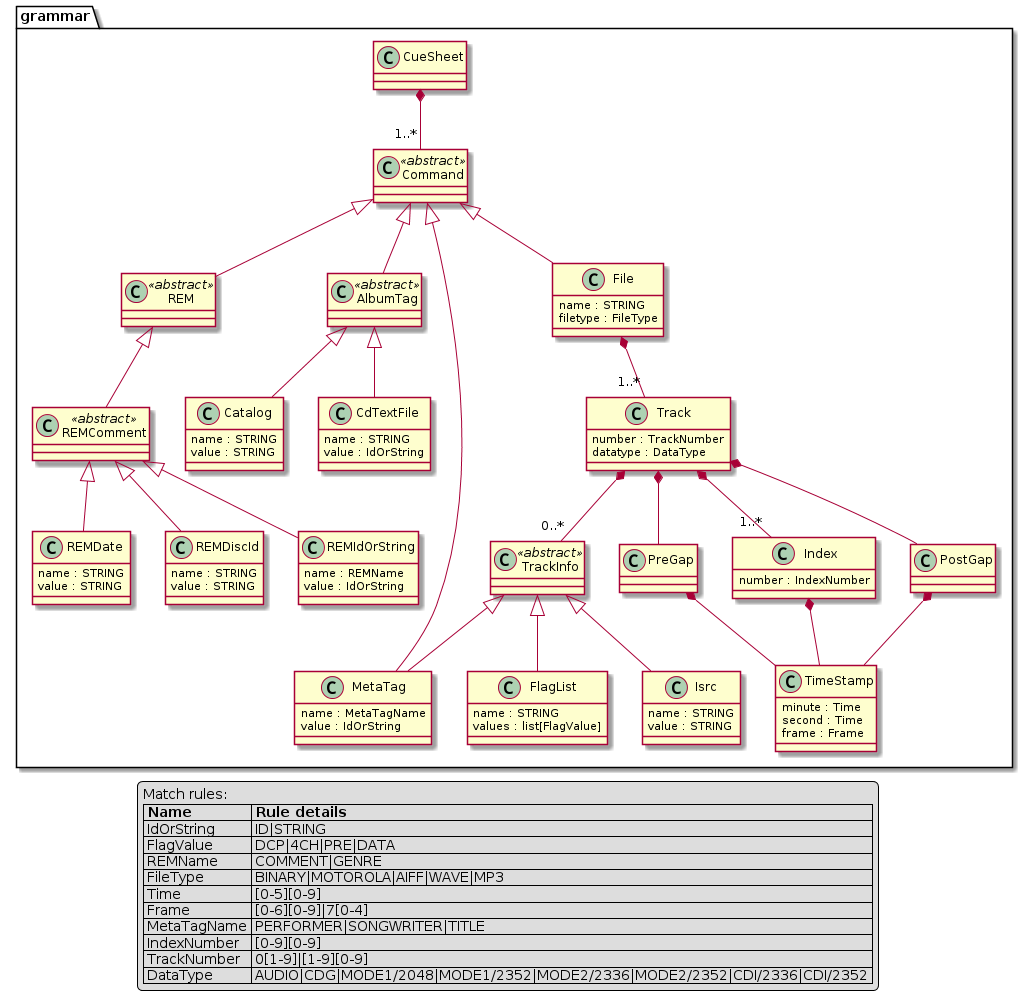

The diagram above was rendered by PlantUML. Its source (embedded in the PNG):
@startuml
set namespaceSeparator .


class grammar.CueSheet  {
}


class grammar.Command <<abstract>> {
}


class grammar.REM <<abstract>> {
}


class grammar.REMComment <<abstract>> {
}


class grammar.REMDate  {
  name : STRING
  value : STRING
}


class grammar.REMDiscId  {
  name : STRING
  value : STRING
}


class grammar.REMIdOrString  {
  name : REMName
  value : IdOrString
}


class grammar.AlbumTag <<abstract>> {
}


class grammar.Catalog  {
  name : STRING
  value : STRING
}


class grammar.CdTextFile  {
  name : STRING
  value : IdOrString
}


class grammar.MetaTag  {
  name : MetaTagName
  value : IdOrString
}


class grammar.File  {
  name : STRING
  filetype : FileType
}


class grammar.Track  {
  number : TrackNumber
  datatype : DataType
}


class grammar.TrackInfo <<abstract>> {
}


class grammar.FlagList  {
  name : STRING
  values : list[FlagValue]
}


class grammar.Isrc  {
  name : STRING
  value : STRING
}


class grammar.PreGap  {
}


class grammar.Index  {
  number : IndexNumber
}


class grammar.PostGap  {
}


class grammar.TimeStamp  {
  minute : Time
  second : Time
  frame : Frame
}


grammar.CueSheet *-- "1..*" grammar.Command
grammar.Command <|-- grammar.REM
grammar.Command <|-- grammar.AlbumTag
grammar.Command <|-- grammar.MetaTag
grammar.Command <|-- grammar.File
grammar.REM <|-- grammar.REMComment
grammar.REMComment <|-- grammar.REMDate
grammar.REMComment <|-- grammar.REMDiscId
grammar.REMComment <|-- grammar.REMIdOrString
grammar.AlbumTag <|-- grammar.Catalog
grammar.AlbumTag <|-- grammar.CdTextFile
grammar.File *-- "1..*" grammar.Track
grammar.Track *-- "0..*" grammar.TrackInfo
grammar.Track *-- grammar.PreGap
grammar.Track *-- "1..*" grammar.Index
grammar.Track *-- grammar.PostGap
grammar.TrackInfo <|-- grammar.FlagList
grammar.TrackInfo <|-- grammar.Isrc
grammar.TrackInfo <|-- grammar.MetaTag
grammar.PreGap *-- grammar.TimeStamp
grammar.Index *-- grammar.TimeStamp
grammar.PostGap *-- grammar.TimeStamp

legend
  Match rules:
  |= Name  |= Rule details |
  | IdOrString | ID\|STRING |
  | FlagValue | DCP\|4CH\|PRE\|DATA |
  | REMName | COMMENT\|GENRE |
  | FileType | BINARY\|MOTOROLA\|AIFF\|WAVE\|MP3 |
  | Time | [0-5][0-9] |
  | Frame | [0-6][0-9]\|7[0-4] |
  | MetaTagName | PERFORMER\|SONGWRITER\|TITLE |
  | IndexNumber | [0-9][0-9] |
  | TrackNumber | 0[1-9]\|[1-9][0-9] |
  | DataType | AUDIO\|CDG\|MODE1/2048\|MODE1/2352\|MODE2/2336\|MODE2/2352\|CDI/2336\|CDI/2352 |
end legend

@enduml